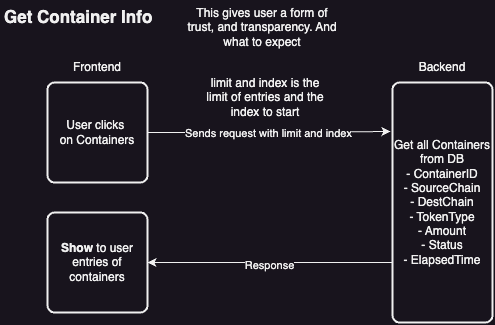

The diagram above was exported from draw.io. Its source (the exported page's mxGraphModel, read from the mxfile embedded in the PNG):
<mxGraphModel dx="2148" dy="1553" grid="1" gridSize="10" guides="1" tooltips="1" connect="1" arrows="1" fold="1" page="1" pageScale="1" pageWidth="850" pageHeight="1100" math="0" shadow="0">
  <root>
    <mxCell id="0" />
    <mxCell id="1" parent="0" />
    <mxCell id="2" value="Get Container Info" style="text;html=1;align=left;verticalAlign=middle;whiteSpace=wrap;rounded=0;fontStyle=1;fontSize=17;" vertex="1" parent="1">
      <mxGeometry x="130" y="4590" width="190" height="30" as="geometry" />
    </mxCell>
    <mxCell id="3" style="edgeStyle=orthogonalEdgeStyle;rounded=0;orthogonalLoop=1;jettySize=auto;html=1;entryX=-0.02;entryY=0.204;entryDx=0;entryDy=0;entryPerimeter=0;exitX=1;exitY=0.5;exitDx=0;exitDy=0;" edge="1" source="5" target="9" parent="1">
      <mxGeometry relative="1" as="geometry">
        <mxPoint x="280" y="4680" as="sourcePoint" />
        <mxPoint x="525" y="4750" as="targetPoint" />
      </mxGeometry>
    </mxCell>
    <mxCell id="4" value="Sends request with limit and index" style="edgeLabel;html=1;align=center;verticalAlign=middle;resizable=0;points=[];" vertex="1" connectable="0" parent="3">
      <mxGeometry x="-0.0939" relative="1" as="geometry">
        <mxPoint x="9" as="offset" />
      </mxGeometry>
    </mxCell>
    <mxCell id="5" value="User clicks&amp;nbsp;&lt;div&gt;on Containers&lt;/div&gt;" style="rounded=1;whiteSpace=wrap;html=1;absoluteArcSize=1;arcSize=14;strokeWidth=2;" vertex="1" parent="1">
      <mxGeometry x="175" y="4670" width="100" height="100" as="geometry" />
    </mxCell>
    <mxCell id="6" value="Frontend" style="text;html=1;align=center;verticalAlign=middle;whiteSpace=wrap;rounded=0;" vertex="1" parent="1">
      <mxGeometry x="195" y="4640" width="60" height="30" as="geometry" />
    </mxCell>
    <mxCell id="7" style="edgeStyle=orthogonalEdgeStyle;rounded=0;orthogonalLoop=1;jettySize=auto;html=1;entryX=1;entryY=0.5;entryDx=0;entryDy=0;exitX=0;exitY=0.75;exitDx=0;exitDy=0;" edge="1" source="9" target="11" parent="1">
      <mxGeometry relative="1" as="geometry">
        <mxPoint x="490" y="4850" as="sourcePoint" />
        <mxPoint x="275" y="4920" as="targetPoint" />
      </mxGeometry>
    </mxCell>
    <mxCell id="8" value="Response" style="edgeLabel;html=1;align=center;verticalAlign=middle;resizable=0;points=[];" vertex="1" connectable="0" parent="7">
      <mxGeometry x="0.0122" y="2" relative="1" as="geometry">
        <mxPoint as="offset" />
      </mxGeometry>
    </mxCell>
    <mxCell id="9" value="Get all Containers from DB&lt;div&gt;- ContainerID&lt;/div&gt;&lt;div&gt;- SourceChain&lt;/div&gt;&lt;div&gt;- DestChain&lt;/div&gt;&lt;div&gt;- TokenType&lt;/div&gt;&lt;div&gt;- Amount&lt;/div&gt;&lt;div&gt;- Status&lt;/div&gt;&lt;div&gt;- ElapsedTime&lt;/div&gt;" style="rounded=1;whiteSpace=wrap;html=1;absoluteArcSize=1;arcSize=14;strokeWidth=2;" vertex="1" parent="1">
      <mxGeometry x="520" y="4670" width="100" height="240" as="geometry" />
    </mxCell>
    <mxCell id="10" value="Backend" style="text;html=1;align=center;verticalAlign=middle;whiteSpace=wrap;rounded=0;" vertex="1" parent="1">
      <mxGeometry x="540" y="4640" width="60" height="30" as="geometry" />
    </mxCell>
    <mxCell id="11" value="&lt;b&gt;Show&lt;/b&gt; to user&lt;div&gt;entries of containers&lt;/div&gt;" style="rounded=1;whiteSpace=wrap;html=1;absoluteArcSize=1;arcSize=14;strokeWidth=2;" vertex="1" parent="1">
      <mxGeometry x="175" y="4800" width="100" height="100" as="geometry" />
    </mxCell>
    <mxCell id="12" value="limit and index is the limit of entries and the index to start" style="text;html=1;align=center;verticalAlign=middle;whiteSpace=wrap;rounded=0;" vertex="1" parent="1">
      <mxGeometry x="327.5" y="4670" width="130" height="30" as="geometry" />
    </mxCell>
    <mxCell id="13" value="This gives user a form of trust, and transparency. And what to expect" style="text;html=1;align=center;verticalAlign=middle;whiteSpace=wrap;rounded=0;" vertex="1" parent="1">
      <mxGeometry x="310" y="4590" width="160" height="50" as="geometry" />
    </mxCell>
  </root>
</mxGraphModel>